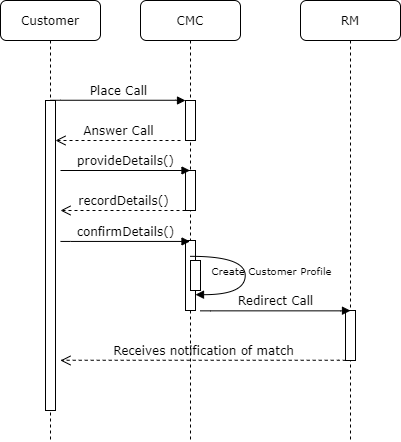

The diagram above was exported from draw.io. Its source (the exported page's mxGraphModel, read from the mxfile embedded in the PNG):
<mxGraphModel dx="920" dy="552" grid="1" gridSize="10" guides="1" tooltips="1" connect="1" arrows="1" fold="1" page="1" pageScale="1" pageWidth="1100" pageHeight="850" background="#ffffff" math="0" shadow="0">
  <root>
    <mxCell id="0" />
    <mxCell id="1" parent="0" />
    <mxCell id="7baba1c4bc27f4b0-2" value="CMC" style="shape=umlLifeline;perimeter=lifelinePerimeter;whiteSpace=wrap;html=1;container=1;collapsible=0;recursiveResize=0;outlineConnect=0;rounded=1;shadow=0;comic=0;labelBackgroundColor=none;strokeWidth=1;fontFamily=Verdana;fontSize=12;align=center;" parent="1" vertex="1">
      <mxGeometry x="240" y="80" width="100" height="440" as="geometry" />
    </mxCell>
    <mxCell id="7baba1c4bc27f4b0-10" value="" style="html=1;points=[];perimeter=orthogonalPerimeter;rounded=0;shadow=0;comic=0;labelBackgroundColor=none;strokeWidth=1;fontFamily=Verdana;fontSize=12;align=center;" parent="7baba1c4bc27f4b0-2" vertex="1">
      <mxGeometry x="45" y="100" width="10" height="40" as="geometry" />
    </mxCell>
    <mxCell id="0anpbZBJe06Ov4kc9Ag2-2" value="" style="html=1;points=[];perimeter=orthogonalPerimeter;rounded=0;shadow=0;comic=0;labelBackgroundColor=none;strokeWidth=1;fontFamily=Verdana;fontSize=12;align=center;" vertex="1" parent="7baba1c4bc27f4b0-2">
      <mxGeometry x="45" y="170" width="10" height="40" as="geometry" />
    </mxCell>
    <mxCell id="0anpbZBJe06Ov4kc9Ag2-12" value="" style="html=1;points=[];perimeter=orthogonalPerimeter;rounded=0;shadow=0;comic=0;labelBackgroundColor=none;strokeWidth=1;fontFamily=Verdana;fontSize=12;align=center;" vertex="1" parent="7baba1c4bc27f4b0-2">
      <mxGeometry x="45" y="240" width="10" height="70" as="geometry" />
    </mxCell>
    <mxCell id="7baba1c4bc27f4b0-3" value="RM" style="shape=umlLifeline;perimeter=lifelinePerimeter;whiteSpace=wrap;html=1;container=1;collapsible=0;recursiveResize=0;outlineConnect=0;rounded=1;shadow=0;comic=0;labelBackgroundColor=none;strokeWidth=1;fontFamily=Verdana;fontSize=12;align=center;" parent="1" vertex="1">
      <mxGeometry x="400" y="80" width="100" height="440" as="geometry" />
    </mxCell>
    <mxCell id="7baba1c4bc27f4b0-13" value="" style="html=1;points=[];perimeter=orthogonalPerimeter;rounded=0;shadow=0;comic=0;labelBackgroundColor=none;strokeWidth=1;fontFamily=Verdana;fontSize=12;align=center;" parent="7baba1c4bc27f4b0-3" vertex="1">
      <mxGeometry x="45" y="310" width="10" height="50" as="geometry" />
    </mxCell>
    <mxCell id="7baba1c4bc27f4b0-8" value="Customer" style="shape=umlLifeline;perimeter=lifelinePerimeter;whiteSpace=wrap;html=1;container=1;collapsible=0;recursiveResize=0;outlineConnect=0;rounded=1;shadow=0;comic=0;labelBackgroundColor=none;strokeWidth=1;fontFamily=Verdana;fontSize=12;align=center;" parent="1" vertex="1">
      <mxGeometry x="100" y="80" width="100" height="440" as="geometry" />
    </mxCell>
    <mxCell id="7baba1c4bc27f4b0-9" value="" style="html=1;points=[];perimeter=orthogonalPerimeter;rounded=0;shadow=0;comic=0;labelBackgroundColor=none;strokeWidth=1;fontFamily=Verdana;fontSize=12;align=center;" parent="7baba1c4bc27f4b0-8" vertex="1">
      <mxGeometry x="45" y="100" width="10" height="310" as="geometry" />
    </mxCell>
    <mxCell id="7baba1c4bc27f4b0-11" value="Place Call" style="html=1;verticalAlign=bottom;endArrow=block;entryX=0;entryY=0;labelBackgroundColor=none;fontFamily=Verdana;fontSize=12;edgeStyle=elbowEdgeStyle;elbow=vertical;" parent="1" source="7baba1c4bc27f4b0-9" target="7baba1c4bc27f4b0-10" edge="1">
      <mxGeometry relative="1" as="geometry">
        <mxPoint x="220" y="190" as="sourcePoint" />
      </mxGeometry>
    </mxCell>
    <mxCell id="0anpbZBJe06Ov4kc9Ag2-1" value="Answer Call" style="html=1;verticalAlign=bottom;endArrow=open;dashed=1;endSize=8;labelBackgroundColor=none;fontFamily=Verdana;fontSize=12;edgeStyle=elbowEdgeStyle;elbow=vertical;" edge="1" parent="1" target="7baba1c4bc27f4b0-9">
      <mxGeometry relative="1" as="geometry">
        <mxPoint x="160" y="220" as="targetPoint" />
        <Array as="points">
          <mxPoint x="225" y="220" />
          <mxPoint x="255" y="220" />
        </Array>
        <mxPoint x="280" y="220" as="sourcePoint" />
      </mxGeometry>
    </mxCell>
    <mxCell id="0anpbZBJe06Ov4kc9Ag2-3" value="provideDetails()" style="html=1;verticalAlign=bottom;endArrow=block;labelBackgroundColor=none;fontFamily=Verdana;fontSize=12;edgeStyle=elbowEdgeStyle;elbow=vertical;" edge="1" parent="1" target="7baba1c4bc27f4b0-2">
      <mxGeometry relative="1" as="geometry">
        <mxPoint x="160" y="250" as="sourcePoint" />
        <mxPoint x="280" y="250" as="targetPoint" />
        <Array as="points">
          <mxPoint x="240" y="250" />
        </Array>
      </mxGeometry>
    </mxCell>
    <mxCell id="0anpbZBJe06Ov4kc9Ag2-4" value="recordDetails()" style="html=1;verticalAlign=bottom;endArrow=open;dashed=1;endSize=8;labelBackgroundColor=none;fontFamily=Verdana;fontSize=12;edgeStyle=elbowEdgeStyle;elbow=vertical;" edge="1" parent="1">
      <mxGeometry relative="1" as="geometry">
        <mxPoint x="160" y="290" as="targetPoint" />
        <Array as="points">
          <mxPoint x="230" y="290" />
          <mxPoint x="260" y="290" />
        </Array>
        <mxPoint x="285" y="290" as="sourcePoint" />
      </mxGeometry>
    </mxCell>
    <mxCell id="0anpbZBJe06Ov4kc9Ag2-7" value="confirmDetails()" style="html=1;verticalAlign=bottom;endArrow=block;labelBackgroundColor=none;fontFamily=Verdana;fontSize=12;edgeStyle=elbowEdgeStyle;elbow=vertical;" edge="1" parent="1" target="7baba1c4bc27f4b0-2">
      <mxGeometry relative="1" as="geometry">
        <mxPoint x="160" y="321" as="sourcePoint" />
        <mxPoint x="260" y="321" as="targetPoint" />
      </mxGeometry>
    </mxCell>
    <mxCell id="0anpbZBJe06Ov4kc9Ag2-14" value="" style="rounded=0;whiteSpace=wrap;html=1;" vertex="1" parent="1">
      <mxGeometry x="290" y="340" width="10" height="30" as="geometry" />
    </mxCell>
    <mxCell id="0anpbZBJe06Ov4kc9Ag2-15" value="&lt;font style=&quot;font-size: 10px&quot;&gt;Create Customer Profile&lt;/font&gt;" style="html=1;verticalAlign=bottom;endArrow=block;labelBackgroundColor=none;fontFamily=Verdana;fontSize=12;elbow=vertical;edgeStyle=orthogonalEdgeStyle;curved=1;entryX=1;entryY=0.286;entryPerimeter=0;exitX=1.038;exitY=0.345;exitPerimeter=0;" edge="1" parent="1">
      <mxGeometry x="0.3038" y="-29" relative="1" as="geometry">
        <mxPoint x="290.00333333333344" y="335.83000000000004" as="sourcePoint" />
        <mxPoint x="295.00333333333344" y="374.1633333333334" as="targetPoint" />
        <Array as="points">
          <mxPoint x="344.66999999999996" y="335.83000000000004" />
          <mxPoint x="344.66999999999996" y="373.83000000000004" />
        </Array>
        <mxPoint x="26" y="15" as="offset" />
      </mxGeometry>
    </mxCell>
    <mxCell id="0anpbZBJe06Ov4kc9Ag2-16" value="Redirect Call" style="html=1;verticalAlign=bottom;endArrow=block;entryX=0;entryY=0;labelBackgroundColor=none;fontFamily=Verdana;fontSize=12;edgeStyle=elbowEdgeStyle;elbow=vertical;" edge="1" parent="1">
      <mxGeometry relative="1" as="geometry">
        <mxPoint x="299.9999999999999" y="390.00333333333333" as="sourcePoint" />
        <mxPoint x="450" y="390.1700000000002" as="targetPoint" />
      </mxGeometry>
    </mxCell>
    <mxCell id="0anpbZBJe06Ov4kc9Ag2-17" value="Receives notification of match" style="html=1;verticalAlign=bottom;endArrow=open;dashed=1;endSize=8;labelBackgroundColor=none;fontFamily=Verdana;fontSize=12;edgeStyle=elbowEdgeStyle;elbow=vertical;" edge="1" parent="1">
      <mxGeometry relative="1" as="geometry">
        <mxPoint x="160" y="440" as="targetPoint" />
        <Array as="points" />
        <mxPoint x="445" y="440.1700000000001" as="sourcePoint" />
      </mxGeometry>
    </mxCell>
  </root>
</mxGraphModel>